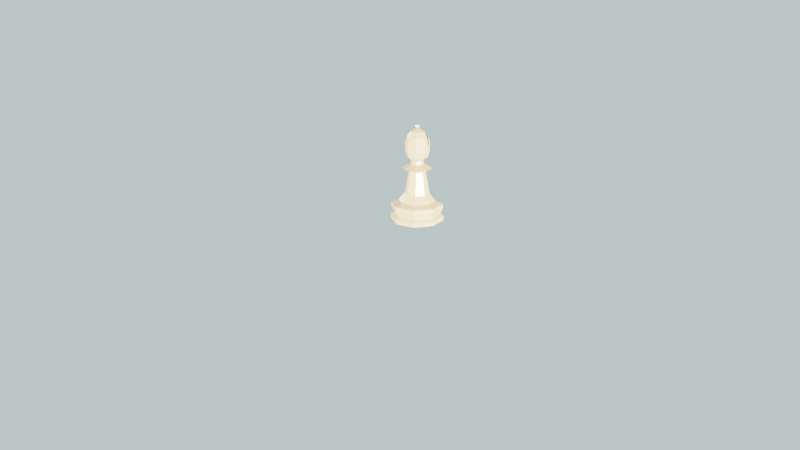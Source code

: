 # Source: ChessPiece_Bishop.blend  (saved by Blender 2.80.39; exported with 4.5.12 LTS)
import bpy
from mathutils import Matrix  # noqa: F401  (used for matrix-valued properties, if any)

bpy.ops.wm.read_factory_settings(use_empty=True)
scene = bpy.context.scene
scene.name = 'Scene'

# ---- collections
col_assets = bpy.data.collections.new('Assets'); scene.collection.children.link(col_assets)
col_camerarig = bpy.data.collections.new('CameraRig'); scene.collection.children.link(col_camerarig)

# ---- materials (node trees are filled in below, after node groups)
mat_pawn_white_002 = bpy.data.materials.new('Pawn White.002')
mat_pawn_white_002.roughness = 0.25

# ---- material node trees
mat_pawn_white_002.use_nodes = True; mat_pawn_white_002.node_tree.nodes.clear()
_N = mat_pawn_white_002.node_tree.nodes; _L = mat_pawn_white_002.node_tree.links
n0 = _N.new('ShaderNodeOutputMaterial'); n0.name = 'Material Output'; n0.location = (300, 300)
n1 = _N.new('ShaderNodeBsdfPrincipled'); n1.name = 'Principled BSDF'; n1.location = (10, 300)
n1.distribution = 'GGX'
n1.subsurface_method = 'BURLEY'
n1.inputs[0].default_value = (0.6, 0.4, 0.2, 1.0)
n1.inputs[2].default_value = 0.15
n1.inputs[3].default_value = 1.45
_L.new(n1.outputs[0], n0.inputs[0])
n0.is_active_output = True

# ---- world
world_world = bpy.data.worlds.new('World'); scene.world = world_world
world_world.color = (0.619, 0.8038, 0.8276)
world_world.use_sun_shadow = False
world_world.sun_shadow_jitter_overblur = 0.0

# ---- cameras
cam_camera = bpy.data.cameras.new('Camera')
cam_camera.clip_end = 100.0
cam_camera.ortho_scale = 7.314
cam_camera.dof.focus_distance = 0.0

# ---- lights
light_light = bpy.data.lights.new('Light', 'POINT')
light_light.transmission_factor = 0.0
light_light.cutoff_distance = 30.0
light_light.energy = 100.0
light_light.shadow_buffer_clip_start = 1.001
light_light.shadow_soft_size = 0.1
light_light.shadow_maximum_resolution = 0.006
light_light.use_absolute_resolution = True
light_light_001 = bpy.data.lights.new('Light.001', 'POINT')
light_light_001.transmission_factor = 0.0
light_light_001.cutoff_distance = 30.0
light_light_001.energy = 100.0
light_light_001.shadow_buffer_clip_start = 1.001
light_light_001.shadow_soft_size = 0.1
light_light_001.shadow_maximum_resolution = 0.006
light_light_001.use_absolute_resolution = True
light_light_002 = bpy.data.lights.new('Light.002', 'POINT')
light_light_002.transmission_factor = 0.0
light_light_002.cutoff_distance = 30.0
light_light_002.energy = 100.0
light_light_002.shadow_buffer_clip_start = 1.001
light_light_002.shadow_soft_size = 0.1
light_light_002.shadow_maximum_resolution = 0.006
light_light_002.use_absolute_resolution = True

# ---- meshes
me_cylinder_001 = bpy.data.meshes.new('Cylinder.001')
me_cylinder_001.from_pydata([(0.0008322, 0.004393, 0.05282), (-0.004468, 0.00466, 0.05835), (0.0009987, 0.005272, 0.05835), (0.005863, 0.002703, 0.05835), (0.0006657, 0.003514, 0.0673), (-0.006165, 0.005955, 0.05625), (-0.00405, 0.005483, 0.05432), (-0.0015, 0.004914, 0.05314), (-0.000656, 0.004468, 0.05314), (-0.002283, 0.00455, 0.05432), (-0.003632, 0.004618, 0.05625), (-0.005965, 0.005139, 0.0578), (0.003582, 0.003045, 0.0578), (0.0006739, 0.003557, 0.05757), (-0.00222, 0.004144, 0.0578), (0.002245, 0.003918, 0.05314), (0.003789, 0.0034, 0.05432), (0.00507, 0.00297, 0.05625), (0.0009724, 0.005133, 0.05625), (0.00093, 0.004909, 0.05432), (0.0008789, 0.00464, 0.05314), (-0.003952, 0.006, 0.05757), (-0.00136, 0.005654, 0.0578), (0.007916, 0.003288, 0.05625), (0.005775, 0.003622, 0.05432), (0.003193, 0.004025, 0.05314), (0.003334, 0.004765, 0.0578), (0.005873, 0.004138, 0.05757), (0.007431, 0.002601, 0.0578), (-0.0007963, 0.003728, 0.06533), (-0.002381, 0.004034, 0.06282), (-0.003679, 0.004372, 0.06031), (0.005023, 0.002723, 0.06031), (0.003691, 0.002883, 0.06282), (0.002105, 0.003178, 0.06533), (-0.005994, 0.004987, 0.06031), (-0.002027, 0.005902, 0.06282), (-0.0004401, 0.005608, 0.06031), (0.002461, 0.005058, 0.06031), (0.004045, 0.004752, 0.06282), (0.007402, 0.002449, 0.06031), (-0.001669, 0.004021, 0.06785), (0.003024, 0.003132, 0.06785), (0.004851, 0.002754, 0.06559), (0.006457, 0.002504, 0.06282), (0.002605, 0.005021, 0.06559), (0.001018, 0.005375, 0.06282), (-0.0005877, 0.005626, 0.06559), (-0.005094, 0.004692, 0.06282), (-0.003507, 0.004338, 0.06559), (0.005172, 0.004448, 0.06006), (-0.003186, 0.006031, 0.06006), (0.0006461, 0.00341, 0.06282), (-0.0009403, 0.003765, 0.06006), (0.002252, 0.00316, 0.06006), (0.00654, 0.002943, 0.05559), (0.004985, 0.003465, 0.05388), (0.007584, 0.00306, 0.05559), (0.006081, 0.003854, 0.05559), (0.003482, 0.004259, 0.05388), (0.003534, 0.004531, 0.05559), (-0.001632, 0.005509, 0.05559), (-0.001683, 0.005238, 0.05388), (-0.00425, 0.005811, 0.05559), (0.002304, 0.003431, 0.05559), (-0.0008889, 0.004036, 0.05559), (0.0007489, 0.003953, 0.05388), (-0.005939, 0.005622, 0.05559), (-0.003372, 0.005049, 0.05388), (-0.00501, 0.005131, 0.05559), (0.01925, -0.003647, 6.597e-09), (0.01103, -0.01619, 6.597e-09), (-0.003647, -0.01925, 6.597e-09), (-0.01619, -0.01103, 6.597e-09), (-0.01925, 0.003647, 6.597e-09), (-0.01103, 0.01619, 6.597e-09), (0.003647, 0.01925, 6.597e-09), (0.01619, 0.01103, 6.597e-09), (0.01965, -0.003723, 0.00354), (0.01126, -0.01653, 0.00354), (-0.003723, -0.01965, 0.00354), (-0.01653, -0.01126, 0.00354), (-0.01965, 0.003723, 0.00354), (-0.01126, 0.01653, 0.00354), (0.003723, 0.01965, 0.00354), (0.01653, 0.01126, 0.00354), (0.01708, -0.003235, 0.005218), (0.009787, -0.01436, 0.005218), (-0.003235, -0.01708, 0.005218), (-0.01436, -0.009787, 0.005218), (-0.01708, 0.003235, 0.005218), (-0.009787, 0.01436, 0.005218), (0.003235, 0.01708, 0.005218), (0.01436, 0.009787, 0.005218), (0.01903, -0.003605, 0.00976), (0.01091, -0.01601, 0.00976), (-0.003605, -0.01903, 0.00976), (-0.01601, -0.01091, 0.00976), (-0.01903, 0.003605, 0.00976), (-0.01091, 0.01601, 0.00976), (0.003605, 0.01903, 0.00976), (0.01601, 0.01091, 0.00976), (0.01879, -0.00356, 0.01284), (0.01077, -0.0158, 0.01284), (-0.00356, -0.01879, 0.01284), (-0.0158, -0.01077, 0.01284), (-0.01879, 0.00356, 0.01284), (-0.01077, 0.0158, 0.01284), (0.00356, 0.01879, 0.01284), (0.0158, 0.01077, 0.01284), (0.01361, -0.002578, 0.01488), (0.007801, -0.01145, 0.01488), (-0.002578, -0.01361, 0.01488), (-0.01145, -0.007801, 0.01488), (-0.01361, 0.002578, 0.01488), (-0.007801, 0.01145, 0.01488), (0.002578, 0.01361, 0.01488), (0.01145, 0.007801, 0.01488), (0.001706, 0.009003, 0.02049), (0.00115, 0.006071, 0.03764), (-0.005106, -0.00348, 0.03764), (-0.007572, -0.00516, 0.02049), (0.009003, -0.001706, 0.02049), (0.006071, -0.00115, 0.03764), (0.005106, 0.00348, 0.03764), (0.007572, 0.00516, 0.02049), (-0.006071, 0.00115, 0.03764), (-0.009003, 0.001706, 0.02049), (0.00348, -0.005106, 0.03764), (0.00516, -0.007572, 0.02049), (-0.00348, 0.005106, 0.03764), (-0.00516, 0.007572, 0.02049), (-0.00115, -0.006071, 0.03764), (-0.001706, -0.009003, 0.02049), (0.002132, 0.01125, 0.04007), (-0.009465, -0.00645, 0.04007), (0.01125, -0.002132, 0.04007), (0.009465, 0.00645, 0.04007), (-0.01125, 0.002132, 0.04007), (0.00645, -0.009465, 0.04007), (-0.00645, 0.009465, 0.04007), (-0.002132, -0.01125, 0.04007), (-0.00508, 0.0009624, 0.06763), (-0.007603, 0.00144, 0.06381), (-0.008968, 0.001699, 0.05342), (-0.007603, 0.00144, 0.04843), (-0.001022, 0.0015, 0.0697), (-0.002912, 0.004273, 0.06763), (-0.004358, 0.006395, 0.06381), (-0.00514, 0.007543, 0.05882), (-0.00514, 0.007543, 0.05342), (-0.004358, 0.006395, 0.04843), (0.0003379, 0.001784, 0.0697), (0.00144, 0.007603, 0.06381), (0.001699, 0.008968, 0.05882), (0.001699, 0.008968, 0.05342), (0.00144, 0.007603, 0.04843), (0.0015, 0.001022, 0.0697), (0.004273, 0.002912, 0.06763), (0.006395, 0.004358, 0.06381), (0.007543, 0.00514, 0.05882), (0.007543, 0.00514, 0.05342), (0.006395, 0.004358, 0.04843), (0.001784, -0.0003379, 0.0697), (0.00508, -0.0009624, 0.06763), (0.007603, -0.00144, 0.06381), (0.008968, -0.001699, 0.05882), (0.008968, -0.001699, 0.05342), (0.007603, -0.00144, 0.04843), (0.001022, -0.0015, 0.0697), (0.002912, -0.004273, 0.06763), (0.004358, -0.006395, 0.06381), (0.00514, -0.007543, 0.05882), (0.00514, -0.007543, 0.05342), (0.004358, -0.006395, 0.04843), (-0.0004704, 0.0006903, 0.07008), (-0.0003379, -0.001784, 0.0697), (-0.0009624, -0.00508, 0.06763), (-0.00144, -0.007603, 0.06381), (-0.001699, -0.008968, 0.05882), (-0.001699, -0.008968, 0.05342), (-0.00144, -0.007603, 0.04843), (-0.0015, -0.001022, 0.0697), (-0.004273, -0.002912, 0.06763), (-0.006395, -0.004358, 0.06381), (-0.007543, -0.00514, 0.05882), (-0.007543, -0.00514, 0.05342), (-0.006395, -0.004358, 0.04843), (-0.001784, 0.0003379, 0.0697), (-0.008968, 0.001699, 0.05882), (0.00489, -0.0009264, 0.04327), (0.002803, -0.004113, 0.04327), (-0.0009263, -0.00489, 0.04327), (-0.004113, -0.002803, 0.04327), (-0.00489, 0.0009263, 0.04327), (-0.002803, 0.004113, 0.04327), (0.0009264, 0.00489, 0.04327), (0.004113, 0.002803, 0.04327), (-0.004258, 0.0008066, 0.0456), (-0.004319, 0.0008181, 0.0456), (-0.002475, 0.003632, 0.0456), (-0.00244, 0.003581, 0.0456), (0.0008182, 0.004319, 0.0456), (0.0008066, 0.004258, 0.0456), (0.003632, 0.002475, 0.0456), (0.003581, 0.00244, 0.0456), (0.004319, -0.0008181, 0.0456), (0.004258, -0.0008066, 0.0456), (0.002475, -0.003632, 0.0456), (0.00244, -0.003581, 0.0456), (-0.0008181, -0.004319, 0.0456), (-0.0008066, -0.004258, 0.0456), (-0.003632, -0.002475, 0.0456), (-0.003581, -0.00244, 0.0456), (0.001284, -0.0002433, 0.07066), (0.0005973, -0.0008765, 0.07252), (0.0008447, -0.00124, 0.07146), (0.0007361, -0.00108, 0.07066), (-0.0001974, -0.001042, 0.07252), (-0.0002792, -0.001474, 0.07146), (-0.0002433, -0.001284, 0.07066), (-0.0008765, -0.0005973, 0.07252), (-0.00124, -0.0008447, 0.07146), (-0.00108, -0.0007361, 0.07066), (-0.001042, 0.0001974, 0.07252), (-0.001474, 0.0002792, 0.07146), (-0.001284, 0.0002433, 0.07066), (-0.0005973, 0.0008765, 0.07252), (-0.0008447, 0.00124, 0.07146), (-0.0007361, 0.00108, 0.07066), (-1.044e-10, 1.533e-10, 0.07296), (0.0001974, 0.001042, 0.07252), (0.0002792, 0.001474, 0.07146), (0.0002433, 0.001284, 0.07066), (0.0008765, 0.0005973, 0.07252), (0.00124, 0.0008447, 0.07146), (0.00108, 0.0007361, 0.07066), (0.001042, -0.0001974, 0.07252), (0.001474, -0.0002792, 0.07146), (-0.0008208, 0.0001555, 0.07008), (-0.0006903, -0.0004704, 0.07008), (-0.0001555, -0.0008208, 0.07008), (0.0004704, -0.0006903, 0.07008), (0.0008208, -0.0001555, 0.07008), (0.0006903, 0.0004704, 0.07008), (0.0001555, 0.0008208, 0.07008), (0.007988, 0.003003, 0.0561), (0.00801, 0.0029, 0.05632), (0.00793, 0.003283, 0.05626), (0.008034, 0.002729, 0.05694), (0.008069, 0.002615, 0.05769), (0.007872, 0.003561, 0.05779), (0.007874, 0.00355, 0.0577), (0.007922, 0.003321, 0.05646), (-0.006031, 0.006184, 0.0577), (-0.006024, 0.006193, 0.05779), (-0.006159, 0.005988, 0.05645), (-0.006554, 0.005385, 0.05769), (-0.006491, 0.005481, 0.05695), (-0.006394, 0.005629, 0.05632), (-0.006337, 0.005717, 0.0561), (-0.00618, 0.005956, 0.05626), (0.007728, 0.002434, 0.06026), (0.008093, 0.002502, 0.05882), (0.008091, 0.00251, 0.05869), (0.007852, 0.003642, 0.05882), (0.007555, 0.003804, 0.05984), (0.007929, 0.003286, 0.05627), (0.00749, 0.003832, 0.06006), (0.006723, 0.004101, 0.06276), (-0.00564, 0.006303, 0.05984), (-0.00557, 0.006306, 0.06006), (-0.006302, 0.005092, 0.06026), (-0.006617, 0.005289, 0.05882), (-0.006612, 0.005296, 0.05869), (-0.005976, 0.006261, 0.05882), (-0.006178, 0.005958, 0.05627), (0.007609, 0.002426, 0.06072), (0.007051, 0.002452, 0.06282), (0.006436, 0.004157, 0.06381), (0.006186, 0.004216, 0.06419), (0.005905, 0.004287, 0.06434), (0.006658, 0.004116, 0.063), (0.005071, 0.004485, 0.06481), (0.006707, 0.004106, 0.06282), (0.003973, 0.004718, 0.06546), (-0.003079, 0.006029, 0.06481), (-0.001972, 0.005844, 0.06546), (-0.00474, 0.006275, 0.06282), (-0.004691, 0.006266, 0.063), (-0.003928, 0.00615, 0.06434), (-0.004757, 0.006276, 0.06276), (-0.005403, 0.004798, 0.06381), (-0.004255, 0.004537, 0.06559), (-0.005418, 0.004801, 0.06376), (-0.005666, 0.004861, 0.06282), (-0.00447, 0.006223, 0.06381), (-0.004216, 0.006186, 0.06419), (-0.006195, 0.005041, 0.06072), (0.00562, 0.002666, 0.06559), (0.005095, 0.002765, 0.06638), (0.006784, 0.00249, 0.06381), (0.006799, 0.002487, 0.06376), (0.004311, 0.002938, 0.06756), (0.003328, 0.003091, 0.06787), (0.004204, 0.002957, 0.06763), (0.003037, 0.003139, 0.06795), (0.002904, 0.004932, 0.06612), (0.0018, 0.005125, 0.06683), (0.002752, 0.003193, 0.06803), (0.0006815, 0.003597, 0.06856), (0.0009957, 0.005256, 0.06736), (0.000199, 0.005428, 0.06683), (-0.001679, 0.004032, 0.06795), (-0.001393, 0.003978, 0.06803), (-0.0008985, 0.005653, 0.06612), (-0.001967, 0.004094, 0.06787), (-0.002832, 0.004289, 0.06763), (-0.003731, 0.004436, 0.06638), (-0.002938, 0.004311, 0.06756)], [], [(0, 7, 8), (1, 14, 10), (0, 20, 7), (0, 25, 20), (0, 15, 25), (1, 31, 14), (2, 37, 22), (3, 40, 28), (1, 35, 31), (2, 38, 37), (3, 32, 40), (4, 310, 309, 42), (42, 306, 304), (41, 314, 310, 4), (34, 4, 42), (33, 34, 43), (32, 33, 44), (34, 42, 43), (43, 42, 304, 305, 303, 300), (33, 43, 44), (44, 43, 299, 301, 302), (43, 300, 299), (32, 44, 40), (40, 44, 278, 277), (44, 302, 278), (39, 283, 285, 45), (38, 39, 46), (45, 307, 308), (39, 45, 46), (46, 45, 47), (45, 308, 311, 312, 47), (47, 312, 315), (38, 46, 37), (37, 46, 36), (46, 47, 36), (36, 47, 287, 286), (47, 315, 287), (35, 298, 295, 48), (48, 294, 292, 293, 49), (49, 318, 319, 317, 316, 41), (35, 48, 31), (31, 48, 30), (48, 49, 30), (30, 49, 29), (49, 41, 29), (29, 41, 4), (40, 277, 262), (40, 262, 263, 264, 28), (28, 264, 250), (50, 39, 38), (27, 50, 26), (50, 38, 26), (26, 38, 2), (36, 286, 290, 289, 288), (37, 36, 51), (36, 288, 291, 51), (51, 291, 271), (37, 51, 22), (22, 51, 21), (51, 271, 270, 21), (21, 270, 275, 255), (11, 35, 1), (29, 4, 34), (30, 29, 52), (31, 30, 53), (29, 34, 52), (52, 34, 33), (30, 52, 53), (53, 52, 54), (52, 33, 54), (54, 33, 32), (31, 53, 14), (14, 53, 13), (53, 54, 13), (13, 54, 12), (54, 32, 12), (12, 32, 3), (17, 3, 28), (16, 17, 55), (15, 16, 56), (17, 28, 55), (55, 28, 250, 249), (16, 55, 56), (56, 55, 57), (55, 249, 247, 57), (57, 247, 246), (15, 56, 25), (25, 56, 24), (56, 57, 24), (24, 57, 23), (57, 246, 248, 23), (23, 248, 267), (23, 267, 253), (24, 23, 58), (25, 24, 59), (23, 253, 252, 58), (58, 252, 251, 27), (24, 58, 59), (59, 58, 60), (58, 27, 60), (60, 27, 26), (25, 59, 20), (20, 59, 19), (59, 60, 19), (19, 60, 18), (60, 26, 18), (18, 26, 2), (18, 2, 22), (19, 18, 61), (20, 19, 62), (18, 22, 61), (61, 22, 21), (19, 61, 62), (62, 61, 63), (61, 21, 63), (63, 21, 255, 254), (20, 62, 7), (7, 62, 6), (62, 63, 6), (6, 63, 5), (63, 254, 256, 5), (5, 256, 276), (12, 3, 17), (13, 12, 64), (14, 13, 65), (12, 17, 64), (64, 17, 16), (13, 64, 65), (65, 64, 66), (64, 16, 66), (66, 16, 15), (14, 65, 10), (10, 65, 9), (65, 66, 9), (9, 66, 8), (66, 15, 8), (8, 15, 0), (5, 276, 261), (6, 5, 67), (7, 6, 68), (5, 261, 260, 67), (67, 260, 259), (6, 67, 68), (68, 67, 69), (67, 259, 258, 69), (69, 258, 257, 11), (7, 68, 8), (8, 68, 9), (68, 69, 9), (9, 69, 10), (69, 11, 10), (10, 11, 1), (85, 84, 92, 93), (109, 102, 94, 101), (129, 133, 112, 111), (112, 133, 121, 113), (113, 121, 127, 114), (114, 127, 131, 115), (115, 131, 118, 116), (116, 118, 125, 117), (110, 117, 125, 122), (70, 71, 72, 73, 74, 75, 76, 77), (78, 70, 77, 85), (82, 74, 73, 81), (81, 73, 72, 80), (117, 109, 108, 116), (85, 77, 76, 84), (70, 78, 79, 71), (116, 108, 107, 115), (115, 107, 106, 114), (114, 106, 105, 113), (113, 105, 104, 112), (112, 104, 103, 111), (102, 110, 111, 103), (80, 72, 71, 79), (110, 102, 109, 117), (83, 75, 74, 82), (84, 76, 75, 83), (86, 94, 95, 87), (92, 100, 101, 93), (89, 88, 96, 97), (101, 100, 108, 109), (88, 87, 95, 96), (86, 93, 101, 94), (92, 91, 99, 100), (132, 128, 139, 141), (90, 89, 97, 98), (82, 81, 89, 90), (81, 80, 88, 89), (80, 79, 87, 88), (79, 78, 86, 87), (78, 85, 93, 86), (136, 137, 197, 190), (84, 83, 91, 92), (140, 138, 194, 195), (125, 118, 119, 124), (134, 140, 195, 196), (137, 134, 196, 197), (121, 133, 132, 120), (97, 96, 104, 105), (83, 82, 90, 91), (99, 107, 108, 100), (95, 94, 102, 103), (96, 95, 103, 104), (99, 98, 106, 107), (90, 98, 99, 91), (98, 97, 105, 106), (138, 135, 193, 194), (157, 244, 243, 163), (143, 189, 185, 184), (149, 150, 144, 189, 273, 274, 257, 258, 259, 260, 261, 276, 256, 254, 255, 275), (150, 151, 145, 144), (153, 154, 149, 148), (199, 145, 151, 200), (148, 149, 275, 270, 271, 291, 288, 289, 296), (155, 156, 151, 150), (163, 243, 242, 169), (152, 310, 314, 313, 316, 317, 147, 146), (156, 202, 200, 151), (160, 161, 155, 154), (154, 155, 150, 149), (161, 162, 156, 155), (169, 242, 241, 176), (158, 303, 305), (162, 204, 202, 156), (159, 160, 154, 153), (166, 167, 161, 160, 265, 251, 252, 253, 267, 248, 246, 247, 249, 250, 264, 263), (157, 158, 305, 304, 306, 309, 310, 152), (167, 168, 162, 161), (176, 241, 240, 182), (164, 165, 301, 299, 300, 303, 158), (168, 206, 204, 162), (165, 166, 263, 262, 277, 278, 302, 301), (173, 174, 168, 167), (163, 164, 158, 157), (182, 240, 239, 188), (170, 171, 165, 164), (174, 208, 206, 168), (171, 172, 166, 165), (172, 173, 167, 166), (180, 181, 174, 173), (169, 170, 164, 163), (188, 239, 175, 146), (183, 184, 178, 177), (178, 179, 172, 171), (179, 180, 173, 172), (176, 177, 170, 169), (177, 178, 171, 170), (181, 210, 208, 174), (146, 175, 245, 152), (186, 187, 181, 180), (185, 186, 180, 179), (182, 183, 177, 176), (188, 142, 183, 182), (187, 212, 210, 181), (184, 185, 179, 178), (146, 147, 142, 188), (152, 245, 244, 157), (144, 145, 187, 186), (142, 143, 184, 183), (145, 199, 212, 187), (144, 186, 185, 189), (131, 127, 126, 130), (129, 122, 123, 128), (118, 131, 130, 119), (122, 125, 124, 123), (119, 130, 140, 134), (133, 129, 128, 132), (127, 121, 120, 126), (123, 124, 137, 136), (124, 119, 134, 137), (128, 123, 136, 139), (130, 126, 138, 140), (120, 132, 141, 135), (139, 136, 190, 191), (126, 120, 135, 138), (135, 141, 192, 193), (141, 139, 191, 192), (198, 199, 200, 201), (201, 200, 202, 203), (202, 204, 205, 203), (205, 204, 206, 207), (207, 206, 208, 209), (209, 208, 210, 211), (211, 210, 212, 213), (147, 319, 318, 293, 292, 143, 142), (213, 212, 199, 198), (190, 207, 209, 191), (209, 211, 192, 191), (211, 213, 193, 192), (213, 198, 194, 193), (198, 201, 195, 194), (201, 203, 196, 195), (203, 205, 197, 196), (205, 207, 190, 197), (110, 122, 129, 111), (245, 233, 236, 244), (238, 237, 215, 216), (214, 238, 216, 217), (237, 230, 215), (217, 216, 219, 220), (215, 230, 218), (244, 236, 214, 243), (216, 215, 218, 219), (219, 218, 221, 222), (220, 219, 222, 223), (218, 230, 221), (243, 214, 217, 242), (242, 217, 220, 241), (222, 221, 224, 225), (223, 222, 225, 226), (221, 230, 224), (241, 220, 223, 240), (225, 224, 227, 228), (226, 225, 228, 229), (224, 230, 227), (240, 223, 226, 239), (228, 227, 231, 232), (229, 228, 232, 233), (227, 230, 231), (239, 226, 229, 175), (232, 231, 234, 235), (233, 232, 235, 236), (231, 230, 234), (234, 230, 237), (175, 229, 233, 245), (235, 234, 237, 238), (236, 235, 238, 214), (313, 41, 316), (307, 45, 285), (282, 281, 283, 39, 284), (311, 308, 307, 285, 283, 281, 280, 159, 153), (292, 294, 295, 298, 272, 273, 189, 143), (296, 297, 148), (306, 42, 309), (269, 50, 268), (280, 279, 159), (272, 35, 11, 274, 273), (281, 282, 279, 280), (289, 290, 297, 296), (279, 282, 284, 269, 268, 266, 265, 160, 159), (268, 50, 27, 266), (298, 35, 272), (274, 11, 257), (314, 41, 313), (265, 266, 27, 251), (284, 39, 50, 269), (317, 319, 147), (297, 290, 286, 287, 315, 312, 311, 153, 148), (318, 49, 293), (294, 48, 295)])
_uv = me_cylinder_001.uv_layers.new(name='UVMap')
_uv.uv.foreach_set('vector', [0.8182, 0.0, 0.8409, 0.03937, 0.7955, 0.03937, 0.7273, 0.1575, 0.6818, 0.1575, 0.7045, 0.1181, 0.09091, 0.0, 0.1136, 0.03937, 0.06818, 0.03937, 0.2727, 0.0, 0.2955, 0.03937, 0.25, 0.03937, 0.4545, 0.0, 0.4773, 0.03937, 0.4318, 0.03937, 0.7273, 0.1575, 0.7045, 0.1968, 0.6818, 0.1575, 0.1818, 0.1575, 0.1591, 0.1968, 0.1364, 0.1575, 0.5455, 0.1575, 0.5227, 0.1968, 0.5, 0.1575, 0.7273, 0.1575, 0.75, 0.1968, 0.7045, 0.1968, 0.1818, 0.1575, 0.2045, 0.1968, 0.1591, 0.1968, 0.5455, 0.1575, 0.5682, 0.1968, 0.5227, 0.1968, 0.6364, 0.3149, 0.6227, 0.3386, 0.5936, 0.3195, 0.5909, 0.3149, 0.5909, 0.3149, 0.5898, 0.3168, 0.5856, 0.3149, 0.6818, 0.3149, 0.6792, 0.3195, 0.65, 0.3386, 0.6364, 0.3149, 0.6136, 0.2756, 0.6364, 0.3149, 0.5909, 0.3149, 0.5909, 0.2362, 0.6136, 0.2756, 0.5682, 0.2756, 0.5682, 0.1968, 0.5909, 0.2362, 0.5455, 0.2362, 0.6136, 0.2756, 0.5909, 0.3149, 0.5682, 0.2756, 0.5682, 0.2756, 0.5909, 0.3149, 0.5856, 0.3149, 0.5713, 0.3096, 0.5697, 0.3083, 0.5609, 0.2881, 0.5909, 0.2362, 0.5682, 0.2756, 0.5455, 0.2362, 0.5455, 0.2362, 0.5682, 0.2756, 0.5548, 0.2756, 0.5496, 0.2538, 0.5378, 0.2495, 0.5682, 0.2756, 0.5609, 0.2881, 0.5548, 0.2756, 0.5682, 0.1968, 0.5455, 0.2362, 0.5227, 0.1968, 0.5227, 0.1968, 0.5455, 0.2362, 0.5332, 0.2362, 0.519, 0.2032, 0.5455, 0.2362, 0.5378, 0.2495, 0.5332, 0.2362, 0.2273, 0.2362, 0.2452, 0.2673, 0.2273, 0.2756, 0.2045, 0.2756, 0.2045, 0.1968, 0.2273, 0.2362, 0.1818, 0.2362, 0.2045, 0.2756, 0.2099, 0.2848, 0.1932, 0.2952, 0.2273, 0.2362, 0.2045, 0.2756, 0.1818, 0.2362, 0.1818, 0.2362, 0.2045, 0.2756, 0.1591, 0.2756, 0.2045, 0.2756, 0.1932, 0.2952, 0.1818, 0.3036, 0.1704, 0.2952, 0.1591, 0.2756, 0.1591, 0.2756, 0.1704, 0.2952, 0.1538, 0.2848, 0.2045, 0.1968, 0.1818, 0.2362, 0.1591, 0.1968, 0.1591, 0.1968, 0.1818, 0.2362, 0.1364, 0.2362, 0.1818, 0.2362, 0.1591, 0.2756, 0.1364, 0.2362, 0.1364, 0.2362, 0.1591, 0.2756, 0.1364, 0.2756, 0.1184, 0.2673, 0.1591, 0.2756, 0.1538, 0.2848, 0.1364, 0.2756, 0.75, 0.1968, 0.7537, 0.2032, 0.7395, 0.2362, 0.7273, 0.2362, 0.7273, 0.2362, 0.7349, 0.2495, 0.7232, 0.2538, 0.7179, 0.2756, 0.7045, 0.2756, 0.7045, 0.2756, 0.7118, 0.2881, 0.703, 0.3083, 0.7014, 0.3096, 0.6871, 0.3149, 0.6818, 0.3149, 0.75, 0.1968, 0.7273, 0.2362, 0.7045, 0.1968, 0.7045, 0.1968, 0.7273, 0.2362, 0.6818, 0.2362, 0.7273, 0.2362, 0.7045, 0.2756, 0.6818, 0.2362, 0.6818, 0.2362, 0.7045, 0.2756, 0.6591, 0.2756, 0.7045, 0.2756, 0.6818, 0.3149, 0.6591, 0.2756, 0.6591, 0.2756, 0.6818, 0.3149, 0.6364, 0.3149, 0.5227, 0.1968, 0.519, 0.2032, 0.514, 0.1968, 0.5227, 0.1968, 0.514, 0.1968, 0.5074, 0.1794, 0.491, 0.173, 0.5, 0.1575, 0.5, 0.1575, 0.491, 0.173, 0.4777, 0.1575, 0.25, 0.1968, 0.2273, 0.2362, 0.2045, 0.1968, 0.2727, 0.1575, 0.25, 0.1968, 0.2273, 0.1575, 0.25, 0.1968, 0.2045, 0.1968, 0.2273, 0.1575, 0.2273, 0.1575, 0.2045, 0.1968, 0.1818, 0.1575, 0.1364, 0.2362, 0.1184, 0.2673, 0.1046, 0.2599, 0.09252, 0.239, 0.09177, 0.2362, 0.1591, 0.1968, 0.1364, 0.2362, 0.1136, 0.1968, 0.1364, 0.2362, 0.09177, 0.2362, 0.0914, 0.2353, 0.1136, 0.1968, 0.1136, 0.1968, 0.0914, 0.2353, 0.07225, 0.1968, 0.1591, 0.1968, 0.1136, 0.1968, 0.1364, 0.1575, 0.1364, 0.1575, 0.1136, 0.1968, 0.09091, 0.1575, 0.1136, 0.1968, 0.07225, 0.1968, 0.0702, 0.1933, 0.09091, 0.1575, 0.09091, 0.1575, 0.0702, 0.1933, 0.05573, 0.1753, 0.04742, 0.1575, 0.7727, 0.1575, 0.75, 0.1968, 0.7273, 0.1575, 0.6591, 0.2756, 0.6364, 0.3149, 0.6136, 0.2756, 0.6818, 0.2362, 0.6591, 0.2756, 0.6364, 0.2362, 0.7045, 0.1968, 0.6818, 0.2362, 0.6591, 0.1968, 0.6591, 0.2756, 0.6136, 0.2756, 0.6364, 0.2362, 0.6364, 0.2362, 0.6136, 0.2756, 0.5909, 0.2362, 0.6818, 0.2362, 0.6364, 0.2362, 0.6591, 0.1968, 0.6591, 0.1968, 0.6364, 0.2362, 0.6136, 0.1968, 0.6364, 0.2362, 0.5909, 0.2362, 0.6136, 0.1968, 0.6136, 0.1968, 0.5909, 0.2362, 0.5682, 0.1968, 0.7045, 0.1968, 0.6591, 0.1968, 0.6818, 0.1575, 0.6818, 0.1575, 0.6591, 0.1968, 0.6364, 0.1575, 0.6591, 0.1968, 0.6136, 0.1968, 0.6364, 0.1575, 0.6364, 0.1575, 0.6136, 0.1968, 0.5909, 0.1575, 0.6136, 0.1968, 0.5682, 0.1968, 0.5909, 0.1575, 0.5909, 0.1575, 0.5682, 0.1968, 0.5455, 0.1575, 0.5227, 0.1181, 0.5455, 0.1575, 0.5, 0.1575, 0.5, 0.07873, 0.5227, 0.1181, 0.4773, 0.1181, 0.4773, 0.03937, 0.5, 0.07873, 0.4545, 0.07873, 0.5227, 0.1181, 0.5, 0.1575, 0.4773, 0.1181, 0.4773, 0.1181, 0.5, 0.1575, 0.4777, 0.1575, 0.4618, 0.1449, 0.5, 0.07873, 0.4773, 0.1181, 0.4545, 0.07873, 0.4545, 0.07873, 0.4773, 0.1181, 0.4318, 0.1181, 0.4773, 0.1181, 0.4618, 0.1449, 0.4402, 0.1327, 0.4318, 0.1181, 0.4318, 0.1181, 0.4402, 0.1327, 0.4265, 0.1272, 0.4773, 0.03937, 0.4545, 0.07873, 0.4318, 0.03937, 0.4318, 0.03937, 0.4545, 0.07873, 0.4091, 0.07873, 0.4545, 0.07873, 0.4318, 0.1181, 0.4091, 0.07873, 0.4091, 0.07873, 0.4318, 0.1181, 0.3864, 0.1181, 0.4318, 0.1181, 0.4265, 0.1272, 0.3866, 0.1185, 0.3864, 0.1181, 0.3864, 0.1181, 0.3866, 0.1185, 0.3861, 0.1185, 0.3409, 0.1181, 0.3411, 0.1185, 0.3379, 0.1233, 0.3182, 0.07873, 0.3409, 0.1181, 0.2955, 0.1181, 0.2955, 0.03937, 0.3182, 0.07873, 0.2727, 0.07873, 0.3409, 0.1181, 0.3379, 0.1233, 0.3171, 0.1556, 0.2955, 0.1181, 0.2955, 0.1181, 0.3171, 0.1556, 0.3162, 0.1575, 0.2727, 0.1575, 0.3182, 0.07873, 0.2955, 0.1181, 0.2727, 0.07873, 0.2727, 0.07873, 0.2955, 0.1181, 0.25, 0.1181, 0.2955, 0.1181, 0.2727, 0.1575, 0.25, 0.1181, 0.25, 0.1181, 0.2727, 0.1575, 0.2273, 0.1575, 0.2955, 0.03937, 0.2727, 0.07873, 0.25, 0.03937, 0.25, 0.03937, 0.2727, 0.07873, 0.2273, 0.07873, 0.2727, 0.07873, 0.25, 0.1181, 0.2273, 0.07873, 0.2273, 0.07873, 0.25, 0.1181, 0.2045, 0.1181, 0.25, 0.1181, 0.2273, 0.1575, 0.2045, 0.1181, 0.2045, 0.1181, 0.2273, 0.1575, 0.1818, 0.1575, 0.1591, 0.1181, 0.1818, 0.1575, 0.1364, 0.1575, 0.1364, 0.07873, 0.1591, 0.1181, 0.1136, 0.1181, 0.1136, 0.03937, 0.1364, 0.07873, 0.09091, 0.07873, 0.1591, 0.1181, 0.1364, 0.1575, 0.1136, 0.1181, 0.1136, 0.1181, 0.1364, 0.1575, 0.09091, 0.1575, 0.1364, 0.07873, 0.1136, 0.1181, 0.09091, 0.07873, 0.09091, 0.07873, 0.1136, 0.1181, 0.06818, 0.1181, 0.1136, 0.1181, 0.09091, 0.1575, 0.06818, 0.1181, 0.06818, 0.1181, 0.09091, 0.1575, 0.04742, 0.1575, 0.04652, 0.1556, 0.1136, 0.03937, 0.09091, 0.07873, 0.06818, 0.03937, 0.06818, 0.03937, 0.09091, 0.07873, 0.04545, 0.07873, 0.09091, 0.07873, 0.06818, 0.1181, 0.04545, 0.07873, 0.04545, 0.07873, 0.06818, 0.1181, 0.02273, 0.1181, 0.06818, 0.1181, 0.04652, 0.1556, 0.02575, 0.1233, 0.02273, 0.1181, 0.02273, 0.1181, 0.02575, 0.1233, 0.0225, 0.1185, 0.5909, 0.1575, 0.5455, 0.1575, 0.5682, 0.1181, 0.6364, 0.1575, 0.5909, 0.1575, 0.6136, 0.1181, 0.6818, 0.1575, 0.6364, 0.1575, 0.6591, 0.1181, 0.5909, 0.1575, 0.5682, 0.1181, 0.6136, 0.1181, 0.6136, 0.1181, 0.5682, 0.1181, 0.5909, 0.07873, 0.6364, 0.1575, 0.6136, 0.1181, 0.6591, 0.1181, 0.6591, 0.1181, 0.6136, 0.1181, 0.6364, 0.07873, 0.6136, 0.1181, 0.5909, 0.07873, 0.6364, 0.07873, 0.6364, 0.07873, 0.5909, 0.07873, 0.6136, 0.03937, 0.6818, 0.1575, 0.6591, 0.1181, 0.7045, 0.1181, 0.7045, 0.1181, 0.6591, 0.1181, 0.6818, 0.07873, 0.6591, 0.1181, 0.6364, 0.07873, 0.6818, 0.07873, 0.6818, 0.07873, 0.6364, 0.07873, 0.6591, 0.03937, 0.6364, 0.07873, 0.6136, 0.03937, 0.6591, 0.03937, 0.6591, 0.03937, 0.6136, 0.03937, 0.6364, 0.0, 0.8864, 0.1181, 0.8866, 0.1185, 0.8861, 0.1185, 0.8636, 0.07873, 0.8864, 0.1181, 0.8409, 0.1181, 0.8409, 0.03937, 0.8636, 0.07873, 0.8182, 0.07873, 0.8864, 0.1181, 0.8861, 0.1185, 0.8462, 0.1272, 0.8409, 0.1181, 0.8409, 0.1181, 0.8462, 0.1272, 0.8325, 0.1327, 0.8636, 0.07873, 0.8409, 0.1181, 0.8182, 0.07873, 0.8182, 0.07873, 0.8409, 0.1181, 0.7955, 0.1181, 0.8409, 0.1181, 0.8325, 0.1327, 0.8111, 0.1451, 0.7955, 0.1181, 0.7955, 0.1181, 0.8111, 0.1451, 0.795, 0.1575, 0.7727, 0.1575, 0.8409, 0.03937, 0.8182, 0.07873, 0.7955, 0.03937, 0.7955, 0.03937, 0.8182, 0.07873, 0.7727, 0.07873, 0.8182, 0.07873, 0.7955, 0.1181, 0.7727, 0.07873, 0.7727, 0.07873, 0.7955, 0.1181, 0.75, 0.1181, 0.7955, 0.1181, 0.7727, 0.1575, 0.75, 0.1181, 0.75, 0.1181, 0.7727, 0.1575, 0.7273, 0.1575, 0.125, 0.5917, 0.25, 0.8393, 0.2188, 0.8393, 0.5803, 0.4197, 0.09375, 0.8393, 1.0, 0.8393, 1.0, 0.8393, 0.125, 0.8393, 0.09375, 0.0625, 0.75, 1.0, 0.7812, 0.906, 0.875, 0.9635, 0.75, 0.9635, 0.9688, 0.0625, 0.625, 1.0, 0.6562, 0.906, 0.625, 0.9635, 0.8438, 0.0625, 0.5, 1.0, 0.5312, 0.906, 0.5, 0.9635, 0.0, 0.0, 0.375, 1.0, 0.4062, 0.906, 0.375, 0.9635, 0.5937, 0.0625, 0.25, 1.0, 0.2812, 0.906, 0.25, 0.9635, 0.4687, 0.0625, 0.125, 1.0, 0.1562, 0.906, 0.03125, 0.906, 0.125, 0.9635, 0.3437, 0.0625, 0.0, 1.0, 0.75, 0.49, 0.9197, 0.4197, 0.99, 0.25, 0.9197, 0.08029, 0.75, 0.01, 0.5803, 0.08029, 0.51, 0.25, 0.5803, 0.4197, 0.75, 0.49, 0.7032, 0.4854, 0.125, 0.5917, 0.09375, 0.5917, 0.75, 0.01, 0.7968, 0.01461, 0.625, 0.5917, 0.5938, 0.5917, 0.9197, 0.08029, 0.9496, 0.1167, 0.75, 0.5917, 0.7188, 0.5917, 0.125, 0.906, 0.125, 0.8393, 0.25, 0.8393, 0.25, 0.906, 0.5803, 0.4197, 0.5504, 0.3833, 0.25, 0.5917, 0.2188, 0.5917, 1.0, 0.5917, 0.9688, 0.5917, 0.9197, 0.4197, 0.8833, 0.4496, 0.25, 0.906, 0.25, 0.8393, 0.375, 0.8393, 0.375, 0.906, 0.375, 0.906, 0.375, 0.8393, 0.5, 0.8393, 0.5, 0.906, 0.5, 0.906, 0.5, 0.8393, 0.625, 0.8393, 0.625, 0.906, 0.625, 0.906, 0.625, 0.8393, 0.75, 0.8393, 0.75, 0.906, 0.75, 0.906, 0.75, 0.8393, 0.875, 0.8393, 0.875, 0.906, 1.0, 0.8393, 1.0, 0.906, 0.875, 0.906, 0.875, 0.8393, 0.99, 0.25, 0.9854, 0.2968, 0.875, 0.5917, 0.8437, 0.5917, 0.0, 0.906, 0.0, 0.8393, 0.125, 0.8393, 0.125, 0.906, 0.5803, 0.08029, 0.6167, 0.05045, 0.5, 0.5917, 0.4688, 0.5917, 0.51, 0.25, 0.5146, 0.2032, 0.375, 0.5917, 0.3438, 0.5917, 1.0, 0.8393, 0.9688, 0.8393, 0.875, 0.8393, 0.875, 0.8393, 0.25, 0.8393, 0.2188, 0.8393, 0.125, 0.8393, 0.125, 0.8393, 0.625, 0.8393, 0.75, 0.8393, 0.7188, 0.8393, 0.625, 0.8393, 0.125, 0.8393, 0.25, 0.8393, 0.2188, 0.8393, 0.125, 0.8393, 0.75, 0.8393, 0.875, 0.8393, 0.8438, 0.8393, 0.75, 0.8393, 1.0, 0.8393, 0.125, 0.8393, 0.09375, 0.8393, 1.0, 0.8393, 0.25, 0.8393, 0.375, 0.8393, 0.3437, 0.8393, 0.25, 0.8393, 1.0, 0.0625, 0.125, 0.0625, 0.09375, 0.0625, 1.0, 0.0625, 0.5, 0.8393, 0.625, 0.8393, 0.5937, 0.8393, 0.5, 0.8393, 0.5, 0.5917, 0.625, 0.8393, 0.5937, 0.8393, 0.75, 0.01, 0.625, 0.5917, 0.75, 0.8393, 0.7188, 0.8393, 0.9197, 0.08029, 0.75, 0.5917, 0.875, 0.8393, 0.8438, 0.8393, 0.99, 0.25, 0.875, 0.5917, 1.0, 0.8393, 0.9688, 0.8393, 0.9197, 0.4197, 2.113e-05, 0.5917, 0.125, 0.8393, 0.09375, 0.8393, 0.75, 0.49, 0.25, 0.0625, 0.375, 0.0625, 0.3437, 0.0625, 0.25, 0.0625, 0.25, 0.5917, 0.375, 0.8393, 0.3437, 0.8393, 0.51, 0.25, 0.625, 0.0625, 0.75, 0.0625, 0.0, 0.0, 0.625, 0.0625, 0.375, 0.0625, 0.5, 0.0625, 0.4687, 0.0625, 0.375, 0.0625, 0.5, 0.0625, 0.625, 0.0625, 0.5937, 0.0625, 0.5, 0.0625, 0.375, 0.0625, 0.5, 0.0625, 0.4687, 0.0625, 0.375, 0.0625, 0.875, 0.0625, 1.0, 0.0625, 0.9688, 0.0625, 0.875, 0.0625, 0.625, 0.8393, 0.75, 0.8393, 0.7188, 0.8393, 0.625, 0.8393, 0.375, 0.5917, 0.5, 0.8393, 0.0, 0.0, 0.5803, 0.08029, 0.375, 0.8393, 0.3437, 0.8393, 0.25, 0.8393, 0.25, 0.8393, 0.875, 0.8393, 1.0, 0.8393, 0.9688, 0.8393, 0.875, 0.8393, 0.75, 0.8393, 0.875, 0.8393, 0.8438, 0.8393, 0.75, 0.8393, 0.375, 0.8393, 0.5, 0.8393, 0.4688, 0.8393, 0.375, 0.8393, 0.5, 0.8393, 0.0, 0.0, 0.375, 0.8393, 0.375, 0.8393, 0.5, 0.8393, 0.625, 0.8393, 0.5938, 0.8393, 0.5, 0.8393, 0.75, 0.0625, 0.875, 0.0625, 0.8438, 0.0625, 0.75, 0.0625, 0.875, 0.25, 0.7325, 0.4044, 0.4571, 0.7831, 0.375, 0.9375, 0.75, 0.6875, 0.75, 0.5625, 0.875, 0.5625, 0.875, 0.6875, 0.625, 0.5625, 0.625, 0.4375, 0.75, 0.4375, 0.75, 0.5625, 0.6732, 0.5625, 0.6752, 0.5563, 0.6712, 0.5362, 0.6691, 0.5191, 0.6659, 0.5046, 0.6641, 0.4995, 0.6589, 0.5033, 0.6589, 0.5034, 0.6583, 0.5077, 0.6541, 0.5364, 0.6539, 0.5386, 0.6524, 0.5625, 0.625, 0.4375, 0.625, 0.3125, 0.75, 0.3125, 0.75, 0.4375, 0.5, 0.6875, 0.5, 0.5625, 0.625, 0.5625, 0.625, 0.6875, 0.75, 0.2233, 0.75, 0.3125, 0.625, 0.3125, 0.625, 0.2233, 0.625, 0.6875, 0.625, 0.5625, 0.6524, 0.5625, 0.6474, 0.5879, 0.6463, 0.5935, 0.6335, 0.6613, 0.6334, 0.662, 0.6327, 0.6664, 0.6293, 0.6875, 0.5, 0.4375, 0.5, 0.3125, 0.625, 0.3125, 0.625, 0.4375, 0.75, 0.25, 0.6075, 0.4044, 0.3321, 0.7831, 0.25, 0.9375, 0.5, 0.9375, 0.5, 0.8687, 0.5819, 0.8367, 0.5906, 0.8322, 0.5989, 0.8274, 0.6224, 0.8125, 0.625, 0.8125, 0.625, 0.9375, 0.5, 0.3125, 0.5, 0.2233, 0.625, 0.2233, 0.625, 0.3125, 0.375, 0.5625, 0.375, 0.4375, 0.5, 0.4375, 0.5, 0.5625, 0.5, 0.5625, 0.5, 0.4375, 0.625, 0.4375, 0.625, 0.5625, 0.375, 0.4375, 0.375, 0.3125, 0.5, 0.3125, 0.5, 0.4375, 0.625, 0.25, 0.4825, 0.4044, 0.2071, 0.7831, 0.125, 0.9375, 0.375, 0.8125, 0.375, 0.8102, 0.3776, 0.8125, 0.375, 0.3125, 0.375, 0.2233, 0.5, 0.2233, 0.5, 0.3125, 0.375, 0.6875, 0.375, 0.5625, 0.5, 0.5625, 0.5, 0.6875, 0.25, 0.5625, 0.25, 0.4375, 0.375, 0.4375, 0.375, 0.5625, 0.3476, 0.5625, 0.3461, 0.5386, 0.3459, 0.5364, 0.3417, 0.5077, 0.3411, 0.5034, 0.3411, 0.5033, 0.3359, 0.4995, 0.3341, 0.5046, 0.331, 0.5188, 0.3288, 0.5362, 0.3248, 0.5563, 0.3268, 0.5625, 0.375, 0.9375, 0.375, 0.8125, 0.3776, 0.8125, 0.4011, 0.8274, 0.4094, 0.8322, 0.4181, 0.8367, 0.5, 0.8687, 0.5, 0.9375, 0.25, 0.4375, 0.25, 0.3125, 0.375, 0.3125, 0.375, 0.4375, 0.5, 0.25, 0.5821, 0.4044, 0.8575, 0.7831, 1.0, 0.9375, 0.25, 0.8125, 0.25, 0.6875, 0.3347, 0.6875, 0.3491, 0.7455, 0.3584, 0.7715, 0.375, 0.8102, 0.375, 0.8125, 0.25, 0.3125, 0.25, 0.2233, 0.375, 0.2233, 0.375, 0.3125, 0.25, 0.6875, 0.25, 0.5625, 0.3268, 0.5625, 0.3275, 0.5986, 0.3281, 0.6101, 0.332, 0.6626, 0.3336, 0.6851, 0.3347, 0.6875, 0.125, 0.4375, 0.125, 0.3125, 0.25, 0.3125, 0.25, 0.4375, 0.25, 0.9375, 0.25, 0.8125, 0.375, 0.8125, 0.375, 0.9375, 0.375, 0.25, 0.4571, 0.4044, 0.7325, 0.7831, 0.875, 0.9375, 0.125, 0.8125, 0.125, 0.6875, 0.25, 0.6875, 0.25, 0.8125, 0.125, 0.3125, 0.125, 0.2233, 0.25, 0.2233, 0.25, 0.3125, 0.125, 0.6875, 0.125, 0.5625, 0.25, 0.5625, 0.25, 0.6875, 0.125, 0.5625, 0.125, 0.4375, 0.25, 0.4375, 0.25, 0.5625, 0.0, 0.4375, 0.0, 0.3125, 0.125, 0.3125, 0.125, 0.4375, 0.125, 0.9375, 0.125, 0.8125, 0.25, 0.8125, 0.25, 0.9375, 0.25, 0.25, 0.3321, 0.4044, 0.6075, 0.7831, 0.75, 0.9375, 0.875, 0.8125, 0.875, 0.6875, 1.0, 0.6875, 1.0, 0.8125, 0.0, 0.6875, 0.0, 0.5625, 0.125, 0.5625, 0.125, 0.6875, 0.0, 0.5625, 0.0, 0.4375, 0.125, 0.4375, 0.125, 0.5625, 2.086e-07, 0.9375, 5.96e-08, 0.8125, 0.125, 0.8125, 0.125, 0.9375, 5.96e-08, 0.8125, 0.0, 0.6875, 0.125, 0.6875, 0.125, 0.8125, 0.0, 0.3125, 2.545e-08, 0.2233, 0.125, 0.2233, 0.125, 0.3125, 0.125, 0.25, 0.2071, 0.4044, 0.4825, 0.7831, 0.625, 0.9375, 0.875, 0.4375, 0.875, 0.3125, 1.0, 0.3125, 1.0, 0.4375, 0.875, 0.5625, 0.875, 0.4375, 1.0, 0.4375, 1.0, 0.5625, 0.875, 0.9375, 0.875, 0.8125, 1.0, 0.8125, 1.0, 0.9375, 0.75, 0.9375, 0.75, 0.8125, 0.875, 0.8125, 0.875, 0.9375, 0.875, 0.3125, 0.875, 0.2233, 1.0, 0.2233, 1.0, 0.3125, 0.875, 0.6875, 0.875, 0.5625, 1.0, 0.5625, 1.0, 0.6875, 0.625, 0.9375, 0.625, 0.8125, 0.75, 0.8125, 0.75, 0.9375, 1.0, 0.25, 0.8575, 0.4044, 0.5821, 0.7831, 0.5, 0.9375, 0.75, 0.4375, 0.75, 0.3125, 0.875, 0.3125, 0.875, 0.4375, 0.75, 0.8125, 0.75, 0.6875, 0.875, 0.6875, 0.875, 0.8125, 0.75, 0.3125, 0.75, 0.2233, 0.875, 0.2233, 0.875, 0.3125, 0.75, 0.4375, 0.875, 0.4375, 0.875, 0.5625, 0.75, 0.5625, 0.625, 0.0625, 0.75, 0.0625, 0.0, 0.0, 0.625, 0.0625, 0.125, 0.0625, 0.25, 0.0625, 0.2188, 0.0625, 0.125, 0.0625, 0.5, 0.0625, 0.625, 0.0625, 0.5937, 0.0625, 0.5, 0.0625, 0.25, 0.0625, 0.375, 0.0625, 0.3437, 0.0625, 0.25, 0.0625, 0.5, 0.0625, 0.625, 0.0625, 0.5937, 0.0625, 0.5, 0.0625, 1.0, 0.0625, 0.125, 0.0625, 0.09375, 0.0625, 1.0, 0.0625, 0.75, 0.0625, 0.875, 0.0625, 0.8438, 0.0625, 0.75, 0.0625, 0.25, 0.0625, 0.375, 0.0625, 0.3437, 0.0625, 0.25, 0.0625, 0.375, 0.0625, 0.5, 0.0625, 0.4687, 0.0625, 0.375, 0.0625, 0.125, 0.0625, 0.25, 0.0625, 0.2188, 0.0625, 0.125, 0.0625, 0.625, 0.0625, 0.75, 0.0625, 0.0, 0.0, 0.625, 0.0625, 0.875, 0.0625, 1.0, 0.0625, 0.9688, 0.0625, 0.875, 0.0625, 0.125, 0.0625, 0.25, 0.0625, 0.2188, 0.0625, 0.125, 0.0625, 0.75, 0.0625, 0.875, 0.0625, 0.8438, 0.0625, 0.75, 0.0625, 0.875, 0.0625, 1.0, 0.0625, 0.9688, 0.0625, 0.875, 0.0625, 1.0, 0.0625, 0.125, 0.0625, 0.09375, 0.0625, 1.0, 0.0625, 0.75, 0.1556, 0.75, 0.2233, 0.625, 0.2233, 0.625, 0.1556, 0.625, 0.1556, 0.625, 0.2233, 0.5, 0.2233, 0.5, 0.1556, 0.5, 0.2233, 0.375, 0.2233, 0.375, 0.1556, 0.5, 0.1556, 0.375, 0.1556, 0.375, 0.2233, 0.25, 0.2233, 0.25, 0.1556, 0.25, 0.1556, 0.25, 0.2233, 0.125, 0.2233, 0.125, 0.1556, 0.125, 0.1556, 0.125, 0.2233, 2.545e-08, 0.2233, 9.005e-08, 0.1556, 1.0, 0.1556, 1.0, 0.2233, 0.875, 0.2233, 0.875, 0.1556, 0.625, 0.8125, 0.625, 0.8102, 0.6416, 0.7715, 0.6509, 0.7455, 0.6653, 0.6875, 0.75, 0.6875, 0.75, 0.8125, 0.875, 0.1556, 0.875, 0.2233, 0.75, 0.2233, 0.75, 0.1556, 0.25, 0.1556, 0.2188, 0.1556, 0.125, 0.0625, 0.125, 0.0625, 0.09375, 0.1556, 1.0, 0.0625, 0.03125, 0.0625, 0.125, 0.1556, 0.9688, 0.1556, 0.875, 0.0625, 0.9063, 0.0625, 1.0, 0.1556, 0.8438, 0.1556, 0.75, 0.0625, 0.7812, 0.0625, 0.875, 0.1556, 0.7188, 0.1556, 0.625, 0.0625, 0.6562, 0.0625, 0.75, 0.1556, 0.5937, 0.1556, 0.5, 0.0625, 0.5312, 0.0625, 0.625, 0.1556, 0.4687, 0.1556, 0.375, 0.0625, 0.4062, 0.0625, 0.5, 0.1556, 0.3437, 0.1556, 0.25, 0.0625, 0.2812, 0.0625, 0.375, 0.1556, 1.0, 0.9635, 0.2188, 0.0625, 0.875, 1.0, 0.9062, 0.906, 0.8575, 0.4044, 0.875, 0.25, 0.375, 0.9375, 0.5821, 0.7831, 0.75, 0.5, 0.75, 0.75, 0.625, 0.75, 0.625, 0.5, 0.75, 0.25, 0.75, 0.5, 0.625, 0.5, 0.625, 0.25, 0.75, 0.75, 0.6875, 1.0, 0.625, 0.75, 0.625, 0.25, 0.625, 0.5, 0.5, 0.5, 0.5, 0.25, 0.625, 0.75, 0.5625, 1.0, 0.5, 0.75, 0.7325, 0.4044, 0.75, 0.25, 0.25, 0.9375, 0.4571, 0.7831, 0.625, 0.5, 0.625, 0.75, 0.5, 0.75, 0.5, 0.5, 0.5, 0.5, 0.5, 0.75, 0.375, 0.75, 0.375, 0.5, 0.5, 0.25, 0.5, 0.5, 0.375, 0.5, 0.375, 0.25, 0.5, 0.75, 0.4375, 1.0, 0.375, 0.75, 0.6075, 0.4044, 0.625, 0.25, 0.125, 0.9375, 0.3321, 0.7831, 0.4825, 0.4044, 0.5, 0.25, 2.086e-07, 0.9375, 0.2071, 0.7831, 0.375, 0.5, 0.375, 0.75, 0.25, 0.75, 0.25, 0.5, 0.375, 0.25, 0.375, 0.5, 0.25, 0.5, 0.25, 0.25, 0.375, 0.75, 0.3125, 1.0, 0.25, 0.75, 0.5821, 0.4044, 0.375, 0.25, 0.875, 0.9375, 0.8575, 0.7831, 0.25, 0.5, 0.25, 0.75, 0.125, 0.75, 0.125, 0.5, 0.25, 0.25, 0.25, 0.5, 0.125, 0.5, 0.125, 0.25, 0.25, 0.75, 0.1875, 1.0, 0.125, 0.75, 0.4571, 0.4044, 0.25, 0.25, 0.75, 0.9375, 0.7325, 0.7831, 0.125, 0.5, 0.125, 0.75, 0.0, 0.75, 0.0, 0.5, 0.125, 0.25, 0.125, 0.5, 0.0, 0.5, 0.0, 0.25, 0.125, 0.75, 0.0625, 1.0, 0.0, 0.75, 0.3321, 0.4044, 0.125, 0.25, 0.625, 0.9375, 0.6075, 0.7831, 1.0, 0.5, 1.0, 0.75, 0.875, 0.75, 0.875, 0.5, 1.0, 0.25, 1.0, 0.5, 0.875, 0.5, 0.875, 0.25, 1.0, 0.75, 0.9375, 1.0, 0.875, 0.75, 0.875, 0.75, 0.8125, 1.0, 0.75, 0.75, 0.2071, 0.4044, 0.0, 0.25, 0.5, 0.9375, 0.4825, 0.7831, 0.875, 0.5, 0.875, 0.75, 0.75, 0.75, 0.75, 0.5, 0.875, 0.25, 0.875, 0.5, 0.75, 0.5, 0.75, 0.25, 0.6829, 0.3168, 0.6818, 0.3149, 0.6871, 0.3149, 0.2099, 0.2848, 0.2045, 0.2756, 0.2273, 0.2756, 0.2711, 0.239, 0.259, 0.2599, 0.2452, 0.2673, 0.2273, 0.2362, 0.2719, 0.2362, 0.5, 0.8038, 0.4757, 0.7863, 0.4451, 0.7628, 0.4195, 0.7411, 0.3966, 0.7201, 0.381, 0.7056, 0.375, 0.6998, 0.375, 0.6875, 0.5, 0.6875, 0.6653, 0.6875, 0.6664, 0.6851, 0.668, 0.6626, 0.6719, 0.6101, 0.6725, 0.5986, 0.6732, 0.5625, 0.75, 0.5625, 0.75, 0.6875, 0.6293, 0.6875, 0.625, 0.6998, 0.625, 0.6875, 0.5898, 0.3168, 0.5909, 0.3149, 0.5936, 0.3195, 0.2722, 0.2353, 0.25, 0.1968, 0.2914, 0.1968, 0.375, 0.6998, 0.3707, 0.6875, 0.375, 0.6875, 0.7587, 0.1968, 0.75, 0.1968, 0.7727, 0.1575, 0.7817, 0.173, 0.7653, 0.1794, 0.259, 0.2599, 0.2711, 0.239, 0.2684, 0.2517, 0.2647, 0.2572, 0.09252, 0.239, 0.1046, 0.2599, 0.09897, 0.2572, 0.09525, 0.2517, 0.3707, 0.6875, 0.3673, 0.6664, 0.3666, 0.662, 0.3665, 0.6613, 0.3537, 0.5935, 0.3526, 0.5879, 0.3476, 0.5625, 0.375, 0.5625, 0.375, 0.6875, 0.2914, 0.1968, 0.25, 0.1968, 0.2727, 0.1575, 0.2934, 0.1933, 0.7537, 0.2032, 0.75, 0.1968, 0.7587, 0.1968, 0.7817, 0.173, 0.7727, 0.1575, 0.795, 0.1575, 0.6792, 0.3195, 0.6818, 0.3149, 0.6829, 0.3168, 0.3079, 0.1753, 0.2934, 0.1933, 0.2727, 0.1575, 0.3162, 0.1575, 0.2719, 0.2362, 0.2273, 0.2362, 0.25, 0.1968, 0.2722, 0.2353, 0.6224, 0.8125, 0.625, 0.8102, 0.625, 0.8125, 0.625, 0.6998, 0.619, 0.7056, 0.6034, 0.7201, 0.5805, 0.7411, 0.5549, 0.7628, 0.5243, 0.7863, 0.5, 0.8038, 0.5, 0.6875, 0.625, 0.6875, 0.7118, 0.2881, 0.7045, 0.2756, 0.7179, 0.2756, 0.7349, 0.2495, 0.7273, 0.2362, 0.7395, 0.2362])
me_cylinder_001.materials.append(mat_pawn_white_002)
me_cylinder_001.use_remesh_preserve_volume = False
me_cylinder_001.use_remesh_preserve_attributes = False
me_cylinder_001.use_mirror_vertex_groups = False
me_cylinder_001.update()

# ---- objects
ob_bishopwhite = bpy.data.objects.new('BishopWhite', me_cylinder_001)
ob_light = bpy.data.objects.new('Light', light_light)
ob_camera = bpy.data.objects.new('Camera', cam_camera)
ob_light_001 = bpy.data.objects.new('Light.001', light_light_001)
ob_light_002 = bpy.data.objects.new('Light.002', light_light_002)

# ---- transforms, parenting, visibility, modifiers, constraints
ob_bishopwhite.location = (0.0, 0.0, 0.0)
ob_bishopwhite.lineart.crease_threshold = 0.0
ob_light.location = (0.594, -0.1882, 0.05102)
ob_light.rotation_euler = (0.6503, 0.05522, 1.866)
ob_light.lock_rotations_4d = False
ob_light.empty_display_type = 'ARROWS'
ob_light.color = (0.0, 0.0, 0.0, 0.0)
ob_light.lineart.crease_threshold = 0.0
ob_camera.location = (0.5189, -0.5847, 0.2768)
ob_camera.rotation_euler = (1.225, -8.222e-07, 0.7421)
ob_camera.lock_rotations_4d = False
ob_camera.empty_display_type = 'ARROWS'
ob_camera.color = (0.0, 0.0, 0.0, 0.0)
ob_camera.display_type = 'WIRE'
ob_camera.lineart.crease_threshold = 0.0
ob_light_001.location = (-0.4793, -0.7279, 0.05102)
ob_light_001.rotation_euler = (0.6503, 0.05522, 1.866)
ob_light_001.lock_rotations_4d = False
ob_light_001.empty_display_type = 'ARROWS'
ob_light_001.color = (0.0, 0.0, 0.0, 0.0)
ob_light_001.lineart.crease_threshold = 0.0
ob_light_002.location = (-1.418, 0.439, 0.05102)
ob_light_002.rotation_euler = (0.6503, 0.05522, 1.866)
ob_light_002.lock_rotations_4d = False
ob_light_002.empty_display_type = 'ARROWS'
ob_light_002.color = (0.0, 0.0, 0.0, 0.0)
ob_light_002.lineart.crease_threshold = 0.0

# ---- collection membership
scene.collection.objects.link(ob_bishopwhite)
col_camerarig.objects.link(ob_light)
col_camerarig.objects.link(ob_camera)
col_camerarig.objects.link(ob_light_001)
col_camerarig.objects.link(ob_light_002)

# ---- scene / render settings (as saved in the file)
scene.camera = ob_camera
scene.frame_start = 1; scene.frame_end = 250; scene.frame_set(1)
scene.render.engine = 'CYCLES'
scene.cycles.use_denoising = False
scene.cycles.samples = 128
scene.cycles.sampling_pattern = 'TABULATED_SOBOL'
scene.cycles.use_adaptive_sampling = False
scene.cycles.use_light_tree = False
scene.eevee.taa_samples = 64
scene.eevee.taa_render_samples = 256
scene.eevee.use_gtao = True
scene.eevee.use_raytracing = True
scene.view_settings.view_transform = 'Filmic'
bpy.context.view_layer.update()
